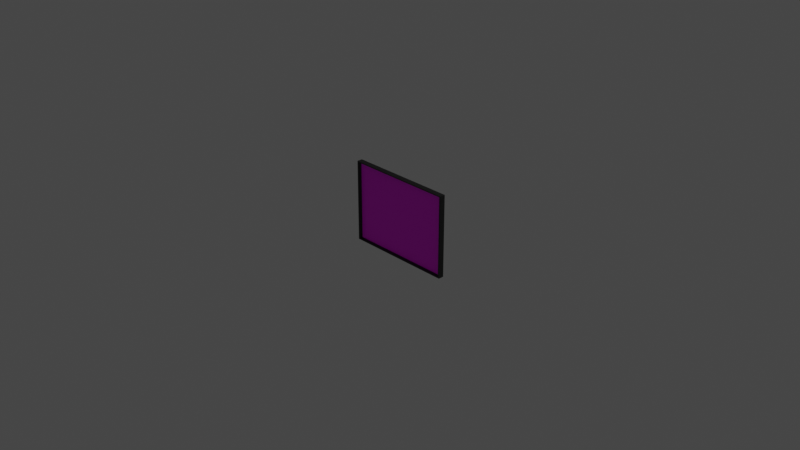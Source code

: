 # Source: Khung_anh_ngang.blend  (saved by Blender 2.90.8; exported with 4.5.12 LTS)
import bpy
from mathutils import Matrix  # noqa: F401  (used for matrix-valued properties, if any)

bpy.ops.wm.read_factory_settings(use_empty=True)
scene = bpy.context.scene
scene.name = 'Scene'

# ---- collections
col_collection = bpy.data.collections.new('Collection'); scene.collection.children.link(col_collection)

# ---- images (referenced by path relative to the original .blend; pixels are not part of the script)
import os
ASSET_DIR = os.environ.get("B2B_ASSET_DIR", "")  # directory of the original .blend (textures are referenced by path, not embedded)
HERE = os.path.dirname(os.path.abspath(__file__))  # packed textures are extracted next to this script under _unpacked/

def load_image(name, relpath, width, height, colorspace="sRGB"):
    """Load a texture the original file referenced (path relative to the .blend, or extracted next to this script)."""
    p = next((c for c in (os.path.join(HERE, relpath), os.path.join(ASSET_DIR, relpath)) if relpath and os.path.exists(c)), "")
    if p:
        img = bpy.data.images.load(p, check_existing=True)
        img.name = name
    else:  # same state as the original file: an image datablock whose file is absent (Cycles renders it pink)
        img = bpy.data.images.new(name, width, height)
        img.source = "FILE"
        img.filepath = "//" + (relpath or name)
    img.colorspace_settings.name = colorspace
    return img
img_1_png = load_image('1.png', 'Texture/1.png', 1024, 1024, 'sRGB')

# ---- materials (node trees are filled in below, after node groups)
mat_material = bpy.data.materials.new('Material')
mat_material.alpha_threshold = 0.0
mat_material.use_transparent_shadow = False
mat_material.line_color = (0.0, 0.0, 0.0, 1.0)
mat_material_001 = bpy.data.materials.new('Material.001')
mat_material_001.use_transparent_shadow = False

# ---- material node trees
mat_material.use_nodes = True; mat_material.node_tree.nodes.clear()
_N = mat_material.node_tree.nodes; _L = mat_material.node_tree.links
n0 = _N.new('ShaderNodeOutputMaterial'); n0.name = 'Material Output'; n0.location = (300, 300)
n1 = _N.new('ShaderNodeBsdfPrincipled'); n1.name = 'Principled BSDF'; n1.location = (10, 300)
n1.distribution = 'GGX'
n1.subsurface_method = 'BURLEY'
n1.inputs[0].default_value = (0.00367, 0.00367, 0.00367, 1.0)
n1.inputs[2].default_value = 0.4
n1.inputs[3].default_value = 1.45
n1.inputs[27].default_value = (0.0, 0.0, 0.0, 1.0)
n1.inputs[28].default_value = 1.0
_L.new(n1.outputs[0], n0.inputs[0])
n0.is_active_output = True
mat_material_001.use_nodes = True; mat_material_001.node_tree.nodes.clear()
_N = mat_material_001.node_tree.nodes; _L = mat_material_001.node_tree.links
n0 = _N.new('ShaderNodeBsdfPrincipled'); n0.name = 'Principled BSDF'; n0.location = (10, 300)
n0.distribution = 'GGX'
n0.subsurface_method = 'BURLEY'
n0.inputs[3].default_value = 1.45
n0.inputs[27].default_value = (0.0, 0.0, 0.0, 1.0)
n0.inputs[28].default_value = 1.0
n1 = _N.new('ShaderNodeOutputMaterial'); n1.name = 'Material Output'; n1.location = (300, 300)
n2 = _N.new('ShaderNodeTexImage'); n2.name = 'Image Texture'; n2.location = (-490, 123)
n2.image = img_1_png
_L.new(n0.outputs[0], n1.inputs[0])
_L.new(n2.outputs[0], n0.inputs[0])
n1.is_active_output = True

# ---- world
world_world = bpy.data.worlds.new('World'); scene.world = world_world
world_world.use_nodes = True; world_world.node_tree.nodes.clear()
_N = world_world.node_tree.nodes; _L = world_world.node_tree.links
n0 = _N.new('ShaderNodeOutputWorld'); n0.name = 'World Output'; n0.location = (300, 300)
n1 = _N.new('ShaderNodeBackground'); n1.name = 'Background'; n1.location = (10, 300)
n1.inputs[0].default_value = (0.05088, 0.05088, 0.05088, 1.0)
_L.new(n1.outputs[0], n0.inputs[0])
n0.is_active_output = True
world_world.color = (0.05088, 0.05088, 0.05088)
world_world.use_sun_shadow = False
world_world.sun_shadow_jitter_overblur = 0.0

# ---- cameras
cam_camera = bpy.data.cameras.new('Camera')
cam_camera.clip_end = 100.0
cam_camera.ortho_scale = 7.314

# ---- lights
light_light = bpy.data.lights.new('Light', 'POINT')
light_light.transmission_factor = 0.0
light_light.energy = 1000.0
light_light.shadow_soft_size = 0.1
light_light.shadow_maximum_resolution = 0.006
light_light.use_absolute_resolution = True

# ---- meshes
me_cube = bpy.data.meshes.new('Cube')
me_cube.from_pydata([(0.08133, 1.0, 15.22), (0.08133, -1.0, 15.22), (0.08133, 1.0, -14.78), (0.08133, -1.0, -14.78), (-0.052, -1.0, 15.22), (-0.052, -1.0, -14.78), (-0.052, 1.0, 15.22), (-0.052, 1.0, -14.78), (-0.052, -0.9755, 14.85), (-0.052, -0.9755, -14.41), (-0.052, 0.9755, 14.85), (-0.052, 0.9755, -14.41), (0.01467, 0.951, 14.49), (0.01467, -0.951, 14.49), (0.01467, 0.951, -14.05), (0.01467, -0.951, -14.05)], [], [(1, 4, 5, 3), (3, 5, 7, 2), (2, 0, 1, 3), (0, 6, 4, 1), (2, 7, 6, 0), (8, 9, 5, 4), (10, 8, 4, 6), (9, 11, 7, 5), (11, 10, 6, 7), (12, 14, 15, 13), (9, 8, 13, 15), (11, 9, 15, 14), (10, 11, 14, 12), (8, 10, 12, 13)])
_uv = me_cube.uv_layers.new(name='UVMap')
_uv.uv.foreach_set('vector', [0.375, 0.75, 0.625, 0.75, 0.625, 1.0, 0.375, 1.0, 0.375, 0.0, 0.625, 0.0, 0.625, 0.25, 0.375, 0.25, 0.125, 0.5, 0.375, 0.5, 0.375, 0.75, 0.125, 0.75, 0.375, 0.5, 0.625, 0.5, 0.625, 0.75, 0.375, 0.75, 0.375, 0.25, 0.625, 0.25, 0.625, 0.5, 0.375, 0.5, 0.6281, 0.7469, 0.8719, 0.7469, 0.875, 0.75, 0.625, 0.75, 0.6281, 0.5031, 0.6281, 0.7469, 0.625, 0.75, 0.625, 0.5, 0.8719, 0.7469, 0.8719, 0.5031, 0.875, 0.5, 0.875, 0.75, 0.8719, 0.5031, 0.6281, 0.5031, 0.625, 0.5, 0.875, 0.5, 0.6311, 0.5061, 0.8689, 0.5061, 0.8689, 0.7439, 0.6311, 0.7439, 0.8719, 0.7469, 0.6281, 0.7469, 0.6311, 0.7439, 0.8689, 0.7439, 0.8719, 0.5031, 0.8719, 0.7469, 0.8689, 0.7439, 0.8689, 0.5061, 0.6281, 0.5031, 0.8719, 0.5031, 0.8689, 0.5061, 0.6311, 0.5061, 0.6281, 0.7469, 0.6281, 0.5031, 0.6311, 0.5061, 0.6311, 0.7439])
me_cube.materials.append(mat_material)
me_cube.use_remesh_preserve_volume = False
me_cube.use_remesh_preserve_attributes = False
me_cube.use_mirror_vertex_groups = False
me_cube.update()
me_plane = bpy.data.meshes.new('Plane')
me_plane.from_pydata([(0.008362, -1.0, -0.1423), (0.008363, -1.0, 0.1447), (0.008362, 1.0, -0.1423), (0.008362, 1.0, 0.1447)], [], [(0, 1, 3, 2)])
_uv = me_plane.uv_layers.new(name='UVMap')
_uv.uv.foreach_set('vector', [0.0, 0.0, 1.0, 0.0, 1.0, 1.0, 0.0, 1.0])
me_plane.materials.append(mat_material_001)
me_plane.use_remesh_fix_poles = True
me_plane.use_remesh_preserve_attributes = False
me_plane.use_mirror_vertex_groups = False
me_plane.update()

# ---- objects
ob_cube = bpy.data.objects.new('Cube', me_cube)
ob_light = bpy.data.objects.new('Light', light_light)
ob_camera = bpy.data.objects.new('Camera', cam_camera)
ob_plane = bpy.data.objects.new('Plane', me_plane)

# ---- transforms, parenting, visibility, modifiers, constraints
ob_cube.location = (0.0, 0.0, 0.0)
ob_cube.rotation_euler = (0.0, -0.0, 1.571)
ob_cube.scale = (0.45, 0.6, 0.03)
ob_cube.lock_rotations_4d = False
ob_cube.empty_display_type = 'ARROWS'
ob_cube.lineart.crease_threshold = 0.0
ob_light.location = (4.076, 1.005, 5.904)
ob_light.rotation_euler = (0.6503, 0.05522, 1.866)
ob_light.lock_rotations_4d = False
ob_light.empty_display_type = 'ARROWS'
ob_light.color = (0.0, 0.0, 0.0, 0.0)
ob_light.lineart.crease_threshold = 0.0
ob_camera.location = (7.359, -6.926, 4.958)
ob_camera.rotation_euler = (1.109, 0.0, 0.8149)
ob_camera.lock_rotations_4d = False
ob_camera.empty_display_type = 'ARROWS'
ob_camera.color = (0.0, 0.0, 0.0, 0.0)
ob_camera.display_type = 'WIRE'
ob_camera.lineart.crease_threshold = 0.0
ob_plane.parent = ob_cube
ob_plane.matrix_parent_inverse = Matrix(((6.667, -0.0, 0.0, -0.0), (-0.0, 5.0, -0.0, 0.0), (0.0, -0.0, 100.0, -0.0), (-0.0, 0.0, -0.0, 1.0)))
ob_plane.location = (0.0, 0.0, 0.001)
ob_plane.scale = (0.1435, 0.191, 1.0)
ob_plane.lineart.crease_threshold = 0.0

# ---- collection membership
col_collection.objects.link(ob_cube)
col_collection.objects.link(ob_light)
col_collection.objects.link(ob_camera)
col_collection.objects.link(ob_plane)

# ---- scene / render settings (as saved in the file)
scene.camera = ob_camera
scene.frame_start = 1; scene.frame_end = 250; scene.frame_set(1)
scene.render.engine = 'BLENDER_EEVEE_NEXT'
scene.cycles.use_denoising = False
scene.cycles.samples = 128
scene.cycles.sampling_pattern = 'TABULATED_SOBOL'
scene.cycles.use_adaptive_sampling = False
scene.cycles.use_light_tree = False
scene.view_settings.view_transform = 'Filmic'
bpy.context.view_layer.update()
